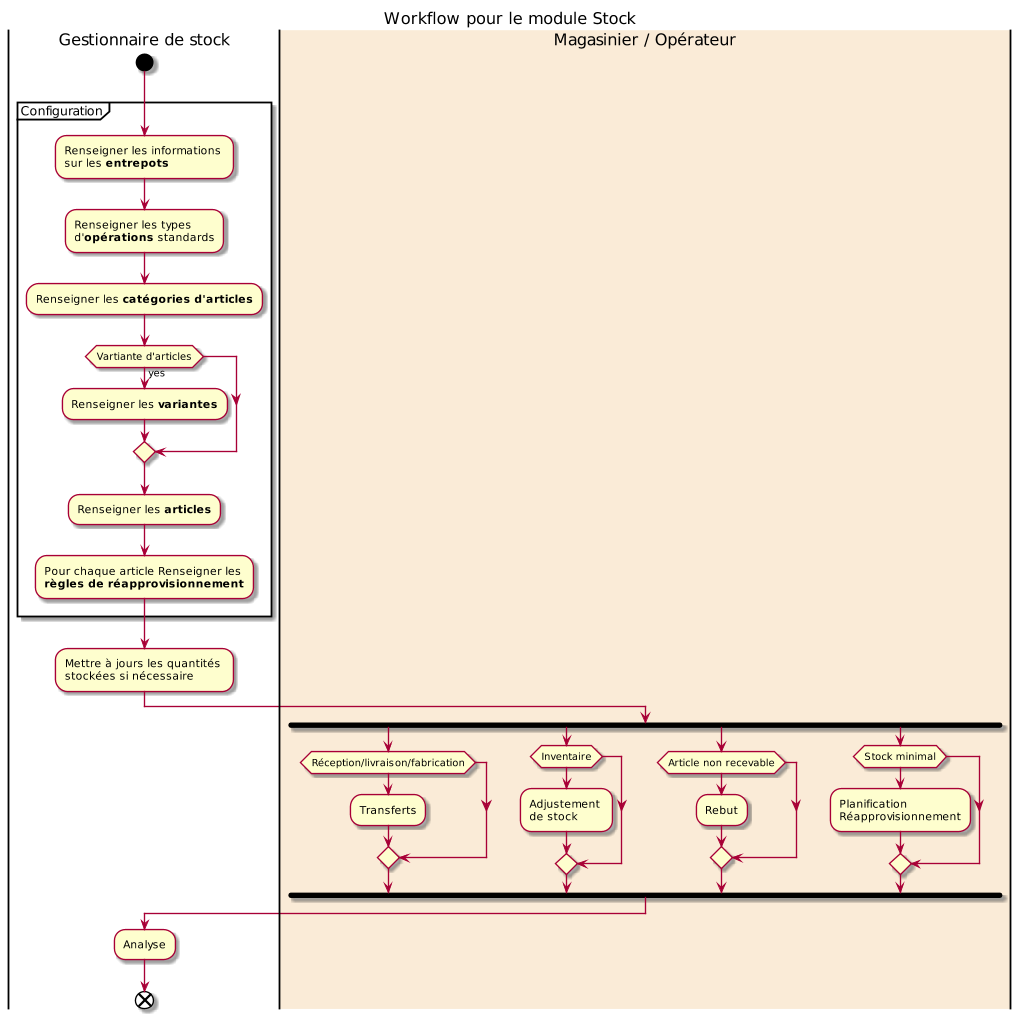

The diagram above was rendered by PlantUML. Its source (embedded in the PNG):
@startuml activity-stocks
title Workflow pour le module Stock 
scale 100 width
scale 1000 height


|Gestionnaire de stock|
start
partition Configuration {
    :Renseigner les informations \nsur les **entrepots**;
    :Renseigner les types \nd'**opérations** standards;
    :Renseigner les **catégories d'articles**;
    if (Vartiante d'articles) then (yes)
        :Renseigner les **variantes**;
    endif
    :Renseigner les **articles**;
    :Pour chaque article Renseigner les \n**règles de réapprovisionnement**;
}
:Mettre à jours les quantités \nstockées si nécessaire;
|#AntiqueWhite|Magasinier / Opérateur|
fork
    if (Réception/livraison/fabrication) then
    :Transferts;
    endif
fork again
    if (Inventaire) then
    :Adjustement \nde stock;
    endif
fork again
    if (Article non recevable) then
    :Rebut;
    endif
fork again
    if (Stock minimal) then
    :Planification \nRéapprovisionnement;
    endif
end fork

|Gestionnaire de stock|
:Analyse;

end

@enduml